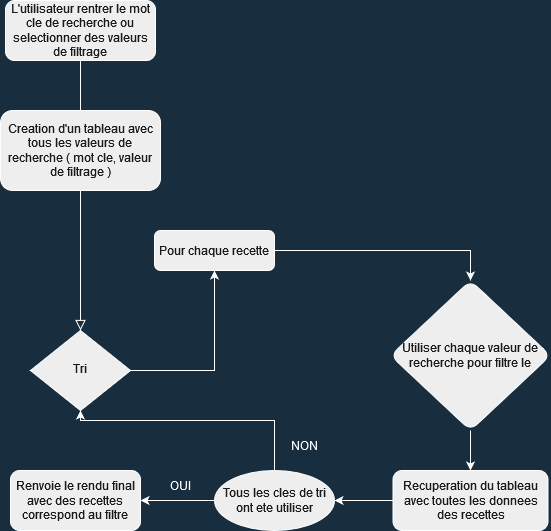

The diagram above was exported from draw.io. Its source (the exported page's mxGraphModel, read from the mxfile embedded in the PNG):
<mxGraphModel dx="1422" dy="900" grid="1" gridSize="10" guides="1" tooltips="1" connect="1" arrows="1" fold="1" page="1" pageScale="1" pageWidth="827" pageHeight="1169" background="#182E3E" math="0" shadow="0">
  <root>
    <mxCell id="WIyWlLk6GJQsqaUBKTNV-0" />
    <mxCell id="WIyWlLk6GJQsqaUBKTNV-1" parent="WIyWlLk6GJQsqaUBKTNV-0" />
    <mxCell id="WIyWlLk6GJQsqaUBKTNV-2" value="" style="rounded=0;html=1;jettySize=auto;orthogonalLoop=1;fontSize=11;endArrow=block;endFill=0;endSize=8;strokeWidth=1;shadow=0;labelBackgroundColor=none;edgeStyle=orthogonalEdgeStyle;startArrow=none;strokeColor=#FFFFFF;fontColor=#FFFFFF;" parent="WIyWlLk6GJQsqaUBKTNV-1" source="o9XrNRBDyHdrmt3mQLsd-1" target="WIyWlLk6GJQsqaUBKTNV-6" edge="1">
      <mxGeometry relative="1" as="geometry" />
    </mxCell>
    <mxCell id="WIyWlLk6GJQsqaUBKTNV-3" value="L'utilisateur rentrer le mot cle de recherche ou selectionner des valeurs de filtrage" style="rounded=1;whiteSpace=wrap;html=1;fontSize=12;glass=0;strokeWidth=1;shadow=0;fillColor=#EEEEEE;strokeColor=#FFFFFF;fontColor=#1A1A1A;" parent="WIyWlLk6GJQsqaUBKTNV-1" vertex="1">
      <mxGeometry x="145" y="60" width="150" height="60" as="geometry" />
    </mxCell>
    <mxCell id="o9XrNRBDyHdrmt3mQLsd-5" value="" style="edgeStyle=orthogonalEdgeStyle;rounded=0;orthogonalLoop=1;jettySize=auto;html=1;strokeColor=#FFFFFF;fontColor=#FFFFFF;labelBackgroundColor=#182E3E;" edge="1" parent="WIyWlLk6GJQsqaUBKTNV-1" source="WIyWlLk6GJQsqaUBKTNV-6" target="WIyWlLk6GJQsqaUBKTNV-7">
      <mxGeometry relative="1" as="geometry" />
    </mxCell>
    <mxCell id="WIyWlLk6GJQsqaUBKTNV-6" value="Tri" style="rhombus;whiteSpace=wrap;html=1;shadow=0;fontFamily=Helvetica;fontSize=12;align=center;strokeWidth=1;spacing=6;spacingTop=-4;fillColor=#EEEEEE;strokeColor=#FFFFFF;fontColor=#1A1A1A;" parent="WIyWlLk6GJQsqaUBKTNV-1" vertex="1">
      <mxGeometry x="170" y="390" width="100" height="80" as="geometry" />
    </mxCell>
    <mxCell id="o9XrNRBDyHdrmt3mQLsd-10" value="" style="edgeStyle=orthogonalEdgeStyle;rounded=0;orthogonalLoop=1;jettySize=auto;html=1;strokeColor=#FFFFFF;fontColor=#FFFFFF;labelBackgroundColor=#182E3E;" edge="1" parent="WIyWlLk6GJQsqaUBKTNV-1" source="WIyWlLk6GJQsqaUBKTNV-7" target="o9XrNRBDyHdrmt3mQLsd-9">
      <mxGeometry relative="1" as="geometry" />
    </mxCell>
    <mxCell id="WIyWlLk6GJQsqaUBKTNV-7" value="Pour chaque recette" style="rounded=1;whiteSpace=wrap;html=1;fontSize=12;glass=0;strokeWidth=1;shadow=0;fillColor=#EEEEEE;strokeColor=#FFFFFF;fontColor=#1A1A1A;" parent="WIyWlLk6GJQsqaUBKTNV-1" vertex="1">
      <mxGeometry x="294" y="290" width="120" height="40" as="geometry" />
    </mxCell>
    <mxCell id="o9XrNRBDyHdrmt3mQLsd-14" value="" style="edgeStyle=orthogonalEdgeStyle;rounded=0;orthogonalLoop=1;jettySize=auto;html=1;strokeColor=#FFFFFF;fontColor=#FFFFFF;labelBackgroundColor=#182E3E;" edge="1" parent="WIyWlLk6GJQsqaUBKTNV-1" source="o9XrNRBDyHdrmt3mQLsd-0" target="o9XrNRBDyHdrmt3mQLsd-13">
      <mxGeometry relative="1" as="geometry" />
    </mxCell>
    <mxCell id="o9XrNRBDyHdrmt3mQLsd-0" value="Recuperation du tableau avec toutes les donnees des recettes" style="rounded=1;whiteSpace=wrap;html=1;fillColor=#EEEEEE;strokeColor=#FFFFFF;fontColor=#1A1A1A;" vertex="1" parent="WIyWlLk6GJQsqaUBKTNV-1">
      <mxGeometry x="532.5" y="530" width="155" height="60" as="geometry" />
    </mxCell>
    <mxCell id="o9XrNRBDyHdrmt3mQLsd-1" value="Creation d'un tableau avec tous les valeurs de recherche ( mot cle, valeur de filtrage )" style="rounded=1;whiteSpace=wrap;html=1;fillColor=#EEEEEE;strokeColor=#FFFFFF;fontColor=#1A1A1A;" vertex="1" parent="WIyWlLk6GJQsqaUBKTNV-1">
      <mxGeometry x="140" y="170" width="160" height="80" as="geometry" />
    </mxCell>
    <mxCell id="o9XrNRBDyHdrmt3mQLsd-2" value="" style="rounded=0;html=1;jettySize=auto;orthogonalLoop=1;fontSize=11;endArrow=none;endFill=0;endSize=8;strokeWidth=1;shadow=0;labelBackgroundColor=none;edgeStyle=orthogonalEdgeStyle;strokeColor=#FFFFFF;fontColor=#FFFFFF;" edge="1" parent="WIyWlLk6GJQsqaUBKTNV-1" source="WIyWlLk6GJQsqaUBKTNV-3" target="o9XrNRBDyHdrmt3mQLsd-1">
      <mxGeometry relative="1" as="geometry">
        <mxPoint x="220" y="120" as="sourcePoint" />
        <mxPoint x="220" y="390" as="targetPoint" />
      </mxGeometry>
    </mxCell>
    <mxCell id="o9XrNRBDyHdrmt3mQLsd-12" value="" style="edgeStyle=orthogonalEdgeStyle;rounded=0;orthogonalLoop=1;jettySize=auto;html=1;strokeColor=#FFFFFF;fontColor=#FFFFFF;labelBackgroundColor=#182E3E;" edge="1" parent="WIyWlLk6GJQsqaUBKTNV-1" source="o9XrNRBDyHdrmt3mQLsd-9" target="o9XrNRBDyHdrmt3mQLsd-0">
      <mxGeometry relative="1" as="geometry" />
    </mxCell>
    <mxCell id="o9XrNRBDyHdrmt3mQLsd-9" value="Utiliser chaque valeur de recherche pour filtre le " style="rhombus;whiteSpace=wrap;html=1;rounded=1;glass=0;strokeWidth=1;shadow=0;fillColor=#EEEEEE;strokeColor=#FFFFFF;fontColor=#1A1A1A;" vertex="1" parent="WIyWlLk6GJQsqaUBKTNV-1">
      <mxGeometry x="530" y="340" width="160" height="150" as="geometry" />
    </mxCell>
    <mxCell id="o9XrNRBDyHdrmt3mQLsd-16" value="" style="edgeStyle=orthogonalEdgeStyle;rounded=0;orthogonalLoop=1;jettySize=auto;html=1;strokeColor=#FFFFFF;fontColor=#FFFFFF;labelBackgroundColor=#182E3E;" edge="1" parent="WIyWlLk6GJQsqaUBKTNV-1" source="o9XrNRBDyHdrmt3mQLsd-13" target="o9XrNRBDyHdrmt3mQLsd-15">
      <mxGeometry relative="1" as="geometry" />
    </mxCell>
    <mxCell id="o9XrNRBDyHdrmt3mQLsd-20" value="" style="edgeStyle=orthogonalEdgeStyle;rounded=0;orthogonalLoop=1;jettySize=auto;html=1;entryX=0.5;entryY=1;entryDx=0;entryDy=0;strokeColor=#FFFFFF;fontColor=#FFFFFF;labelBackgroundColor=#182E3E;" edge="1" parent="WIyWlLk6GJQsqaUBKTNV-1" source="o9XrNRBDyHdrmt3mQLsd-13" target="WIyWlLk6GJQsqaUBKTNV-6">
      <mxGeometry relative="1" as="geometry">
        <mxPoint x="414" y="460" as="targetPoint" />
        <Array as="points">
          <mxPoint x="414" y="480" />
          <mxPoint x="220" y="480" />
        </Array>
      </mxGeometry>
    </mxCell>
    <mxCell id="o9XrNRBDyHdrmt3mQLsd-13" value="Tous les cles de tri ont ete utiliser" style="ellipse;whiteSpace=wrap;html=1;rounded=1;fillColor=#EEEEEE;strokeColor=#FFFFFF;fontColor=#1A1A1A;" vertex="1" parent="WIyWlLk6GJQsqaUBKTNV-1">
      <mxGeometry x="354" y="530" width="120" height="60" as="geometry" />
    </mxCell>
    <mxCell id="o9XrNRBDyHdrmt3mQLsd-15" value="Renvoie le rendu final avec des recettes correspond au filtre" style="whiteSpace=wrap;html=1;rounded=1;fillColor=#EEEEEE;strokeColor=#FFFFFF;fontColor=#1A1A1A;" vertex="1" parent="WIyWlLk6GJQsqaUBKTNV-1">
      <mxGeometry x="150" y="530" width="130" height="60" as="geometry" />
    </mxCell>
    <mxCell id="o9XrNRBDyHdrmt3mQLsd-18" value="OUI" style="text;html=1;strokeColor=none;fillColor=none;align=center;verticalAlign=middle;whiteSpace=wrap;rounded=0;fontColor=#FCFCFC;" vertex="1" parent="WIyWlLk6GJQsqaUBKTNV-1">
      <mxGeometry x="290" y="530" width="60" height="30" as="geometry" />
    </mxCell>
    <mxCell id="o9XrNRBDyHdrmt3mQLsd-21" value="NON" style="text;html=1;strokeColor=none;fillColor=none;align=center;verticalAlign=middle;whiteSpace=wrap;rounded=0;fontColor=#FFFFFF;" vertex="1" parent="WIyWlLk6GJQsqaUBKTNV-1">
      <mxGeometry x="414" y="490" width="60" height="30" as="geometry" />
    </mxCell>
  </root>
</mxGraphModel>